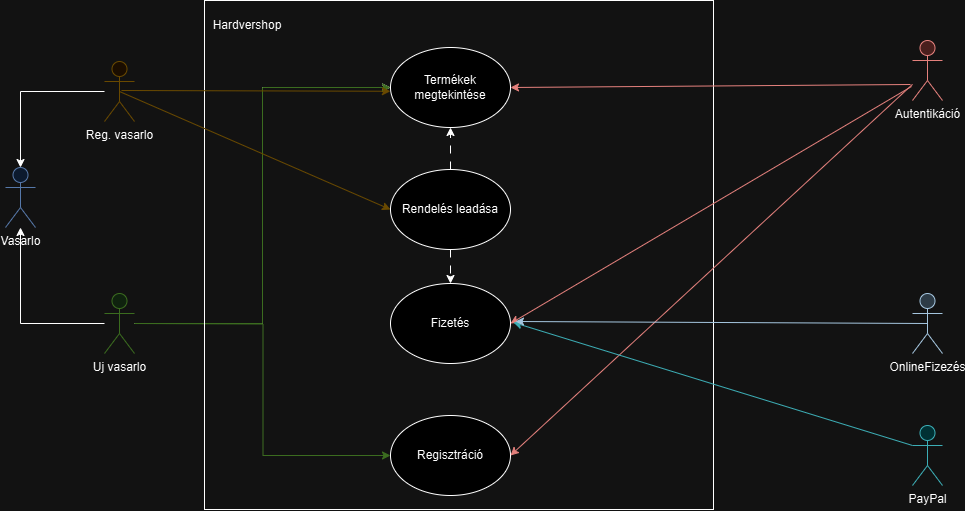

The diagram above was exported from draw.io. Its source (the exported page's mxGraphModel, read from the mxfile embedded in the PNG):
<mxGraphModel dx="1918" dy="776" grid="0" gridSize="10" guides="1" tooltips="1" connect="1" arrows="1" fold="1" page="0" pageScale="1" pageWidth="827" pageHeight="1169" background="none" math="1" shadow="0">
  <root>
    <mxCell id="X5NqExCQtvZxIxQ7pmgY-0" />
    <mxCell id="1" parent="X5NqExCQtvZxIxQ7pmgY-0" />
    <mxCell id="U-VP32xDcSpPoYDkkCGI-1" value="Reg. vasarlo" style="shape=umlActor;verticalLabelPosition=bottom;verticalAlign=top;html=1;outlineConnect=0;fillColor=#fff2cc;strokeColor=#d6b656;" vertex="1" parent="1">
      <mxGeometry x="-71" y="125" width="30" height="60" as="geometry" />
    </mxCell>
    <mxCell id="U-VP32xDcSpPoYDkkCGI-6" value="Vasarlo" style="shape=umlActor;verticalLabelPosition=bottom;verticalAlign=top;html=1;outlineConnect=0;fillColor=#dae8fc;strokeColor=#6c8ebf;" vertex="1" parent="1">
      <mxGeometry x="-170" y="231" width="30" height="60" as="geometry" />
    </mxCell>
    <mxCell id="U-VP32xDcSpPoYDkkCGI-14" style="edgeStyle=orthogonalEdgeStyle;rounded=0;orthogonalLoop=1;jettySize=auto;html=1;" edge="1" parent="1" source="U-VP32xDcSpPoYDkkCGI-7" target="U-VP32xDcSpPoYDkkCGI-6">
      <mxGeometry relative="1" as="geometry" />
    </mxCell>
    <mxCell id="U-VP32xDcSpPoYDkkCGI-16" style="edgeStyle=orthogonalEdgeStyle;rounded=0;orthogonalLoop=1;jettySize=auto;html=1;entryX=0;entryY=0.5;entryDx=0;entryDy=0;" edge="1" parent="1" source="U-VP32xDcSpPoYDkkCGI-7" target="U-VP32xDcSpPoYDkkCGI-10">
      <mxGeometry relative="1" as="geometry" />
    </mxCell>
    <mxCell id="U-VP32xDcSpPoYDkkCGI-17" style="edgeStyle=orthogonalEdgeStyle;rounded=0;orthogonalLoop=1;jettySize=auto;html=1;entryX=0;entryY=0.5;entryDx=0;entryDy=0;fillColor=#d5e8d4;strokeColor=#82b366;" edge="1" parent="1" source="U-VP32xDcSpPoYDkkCGI-7" target="U-VP32xDcSpPoYDkkCGI-10">
      <mxGeometry relative="1" as="geometry" />
    </mxCell>
    <mxCell id="U-VP32xDcSpPoYDkkCGI-18" style="edgeStyle=orthogonalEdgeStyle;rounded=0;orthogonalLoop=1;jettySize=auto;html=1;entryX=0;entryY=0.5;entryDx=0;entryDy=0;fillColor=#d5e8d4;strokeColor=#82b366;" edge="1" parent="1" target="U-VP32xDcSpPoYDkkCGI-13">
      <mxGeometry relative="1" as="geometry">
        <mxPoint x="-41" y="387" as="sourcePoint" />
      </mxGeometry>
    </mxCell>
    <mxCell id="U-VP32xDcSpPoYDkkCGI-7" value="Uj vasarlo" style="shape=umlActor;verticalLabelPosition=bottom;verticalAlign=top;html=1;outlineConnect=0;fillColor=#d5e8d4;strokeColor=#82b366;" vertex="1" parent="1">
      <mxGeometry x="-71" y="357" width="30" height="60" as="geometry" />
    </mxCell>
    <mxCell id="U-VP32xDcSpPoYDkkCGI-8" value="" style="whiteSpace=wrap;html=1;aspect=fixed;fillColor=none;rounded=0;imageAspect=0;" vertex="1" parent="1">
      <mxGeometry x="29" y="64" width="509" height="509" as="geometry" />
    </mxCell>
    <mxCell id="U-VP32xDcSpPoYDkkCGI-9" value="Hardvershop" style="text;html=1;align=center;verticalAlign=middle;whiteSpace=wrap;rounded=0;" vertex="1" parent="1">
      <mxGeometry x="42" y="74" width="60" height="30" as="geometry" />
    </mxCell>
    <mxCell id="U-VP32xDcSpPoYDkkCGI-10" value="Termékek megtekintése" style="ellipse;whiteSpace=wrap;html=1;" vertex="1" parent="1">
      <mxGeometry x="215" y="111" width="120" height="80" as="geometry" />
    </mxCell>
    <mxCell id="U-VP32xDcSpPoYDkkCGI-11" value="Rendelés leadása" style="ellipse;whiteSpace=wrap;html=1;" vertex="1" parent="1">
      <mxGeometry x="215" y="233" width="120" height="80" as="geometry" />
    </mxCell>
    <mxCell id="U-VP32xDcSpPoYDkkCGI-12" value="Fizetés" style="ellipse;whiteSpace=wrap;html=1;" vertex="1" parent="1">
      <mxGeometry x="215" y="347" width="120" height="80" as="geometry" />
    </mxCell>
    <mxCell id="U-VP32xDcSpPoYDkkCGI-13" value="Regisztráció" style="ellipse;whiteSpace=wrap;html=1;" vertex="1" parent="1">
      <mxGeometry x="215" y="479" width="120" height="80" as="geometry" />
    </mxCell>
    <mxCell id="U-VP32xDcSpPoYDkkCGI-15" style="edgeStyle=orthogonalEdgeStyle;rounded=0;orthogonalLoop=1;jettySize=auto;html=1;entryX=0.5;entryY=0;entryDx=0;entryDy=0;entryPerimeter=0;" edge="1" parent="1" source="U-VP32xDcSpPoYDkkCGI-1" target="U-VP32xDcSpPoYDkkCGI-6">
      <mxGeometry relative="1" as="geometry" />
    </mxCell>
    <mxCell id="U-VP32xDcSpPoYDkkCGI-20" value="" style="endArrow=classic;html=1;rounded=0;entryX=0;entryY=0.5;entryDx=0;entryDy=0;exitX=0.5;exitY=0.5;exitDx=0;exitDy=0;exitPerimeter=0;fillColor=#fff2cc;strokeColor=#d6b656;" edge="1" parent="1" source="U-VP32xDcSpPoYDkkCGI-1" target="U-VP32xDcSpPoYDkkCGI-11">
      <mxGeometry width="50" height="50" relative="1" as="geometry">
        <mxPoint x="388" y="375" as="sourcePoint" />
        <mxPoint x="438" y="325" as="targetPoint" />
      </mxGeometry>
    </mxCell>
    <mxCell id="U-VP32xDcSpPoYDkkCGI-21" value="" style="endArrow=classic;html=1;rounded=0;entryX=-0.001;entryY=0.547;entryDx=0;entryDy=0;fillColor=#fff2cc;strokeColor=#d6b656;entryPerimeter=0;" edge="1" parent="1" target="U-VP32xDcSpPoYDkkCGI-10">
      <mxGeometry width="50" height="50" relative="1" as="geometry">
        <mxPoint x="-54" y="154" as="sourcePoint" />
        <mxPoint x="225" y="283" as="targetPoint" />
      </mxGeometry>
    </mxCell>
    <mxCell id="U-VP32xDcSpPoYDkkCGI-23" value="" style="endArrow=classic;html=1;rounded=0;entryX=0.5;entryY=1;entryDx=0;entryDy=0;exitX=0.5;exitY=0;exitDx=0;exitDy=0;dashed=1;dashPattern=8 8;" edge="1" parent="1" source="U-VP32xDcSpPoYDkkCGI-11" target="U-VP32xDcSpPoYDkkCGI-10">
      <mxGeometry width="50" height="50" relative="1" as="geometry">
        <mxPoint x="291" y="259" as="sourcePoint" />
        <mxPoint x="341" y="209" as="targetPoint" />
      </mxGeometry>
    </mxCell>
    <mxCell id="U-VP32xDcSpPoYDkkCGI-24" value="" style="endArrow=classic;html=1;rounded=0;entryX=0.5;entryY=0;entryDx=0;entryDy=0;exitX=0.5;exitY=1;exitDx=0;exitDy=0;dashed=1;dashPattern=8 8;" edge="1" parent="1" source="U-VP32xDcSpPoYDkkCGI-11" target="U-VP32xDcSpPoYDkkCGI-12">
      <mxGeometry width="50" height="50" relative="1" as="geometry">
        <mxPoint x="321" y="355" as="sourcePoint" />
        <mxPoint x="321" y="313" as="targetPoint" />
      </mxGeometry>
    </mxCell>
    <mxCell id="U-VP32xDcSpPoYDkkCGI-25" value="Autentikáció" style="shape=umlActor;verticalLabelPosition=bottom;verticalAlign=top;html=1;outlineConnect=0;fillColor=#f8cecc;strokeColor=#b85450;" vertex="1" parent="1">
      <mxGeometry x="737" y="104" width="30" height="60" as="geometry" />
    </mxCell>
    <mxCell id="U-VP32xDcSpPoYDkkCGI-26" value="" style="endArrow=classic;html=1;rounded=0;entryX=1;entryY=0.5;entryDx=0;entryDy=0;fillColor=#f8cecc;strokeColor=#b85450;" edge="1" parent="1" source="U-VP32xDcSpPoYDkkCGI-25" target="U-VP32xDcSpPoYDkkCGI-13">
      <mxGeometry width="50" height="50" relative="1" as="geometry">
        <mxPoint x="587" y="336" as="sourcePoint" />
        <mxPoint x="637" y="286" as="targetPoint" />
      </mxGeometry>
    </mxCell>
    <mxCell id="U-VP32xDcSpPoYDkkCGI-27" value="" style="endArrow=classic;html=1;rounded=0;entryX=1;entryY=0.5;entryDx=0;entryDy=0;fillColor=#f8cecc;strokeColor=#b85450;" edge="1" parent="1" target="U-VP32xDcSpPoYDkkCGI-10">
      <mxGeometry width="50" height="50" relative="1" as="geometry">
        <mxPoint x="735" y="148" as="sourcePoint" />
        <mxPoint x="345" y="529" as="targetPoint" />
      </mxGeometry>
    </mxCell>
    <mxCell id="U-VP32xDcSpPoYDkkCGI-28" value="" style="endArrow=classic;html=1;rounded=0;entryX=1;entryY=0.5;entryDx=0;entryDy=0;fillColor=#f8cecc;strokeColor=#b85450;" edge="1" parent="1" target="U-VP32xDcSpPoYDkkCGI-12">
      <mxGeometry width="50" height="50" relative="1" as="geometry">
        <mxPoint x="736" y="150" as="sourcePoint" />
        <mxPoint x="297" y="214" as="targetPoint" />
      </mxGeometry>
    </mxCell>
    <mxCell id="U-VP32xDcSpPoYDkkCGI-29" value="OnlineFizezés" style="shape=umlActor;verticalLabelPosition=bottom;verticalAlign=top;html=1;outlineConnect=0;fillColor=#bac8d3;strokeColor=#23445d;" vertex="1" parent="1">
      <mxGeometry x="737" y="357" width="30" height="60" as="geometry" />
    </mxCell>
    <mxCell id="U-VP32xDcSpPoYDkkCGI-30" value="PayPal" style="shape=umlActor;verticalLabelPosition=bottom;verticalAlign=top;html=1;outlineConnect=0;fillColor=#b0e3e6;strokeColor=#0e8088;" vertex="1" parent="1">
      <mxGeometry x="737" y="489" width="30" height="60" as="geometry" />
    </mxCell>
    <mxCell id="U-VP32xDcSpPoYDkkCGI-31" value="" style="endArrow=classic;html=1;rounded=0;fillColor=#b0e3e6;strokeColor=#0e8088;exitX=0;exitY=0.3333333333333333;exitDx=0;exitDy=0;exitPerimeter=0;" edge="1" parent="1" source="U-VP32xDcSpPoYDkkCGI-30">
      <mxGeometry width="50" height="50" relative="1" as="geometry">
        <mxPoint x="762" y="202" as="sourcePoint" />
        <mxPoint x="338" y="386" as="targetPoint" />
      </mxGeometry>
    </mxCell>
    <mxCell id="U-VP32xDcSpPoYDkkCGI-32" value="" style="endArrow=classic;html=1;rounded=0;fillColor=#bac8d3;strokeColor=#23445d;exitX=0.5;exitY=0.5;exitDx=0;exitDy=0;exitPerimeter=0;" edge="1" parent="1" source="U-VP32xDcSpPoYDkkCGI-29">
      <mxGeometry width="50" height="50" relative="1" as="geometry">
        <mxPoint x="730" y="405" as="sourcePoint" />
        <mxPoint x="340" y="385" as="targetPoint" />
      </mxGeometry>
    </mxCell>
  </root>
</mxGraphModel>